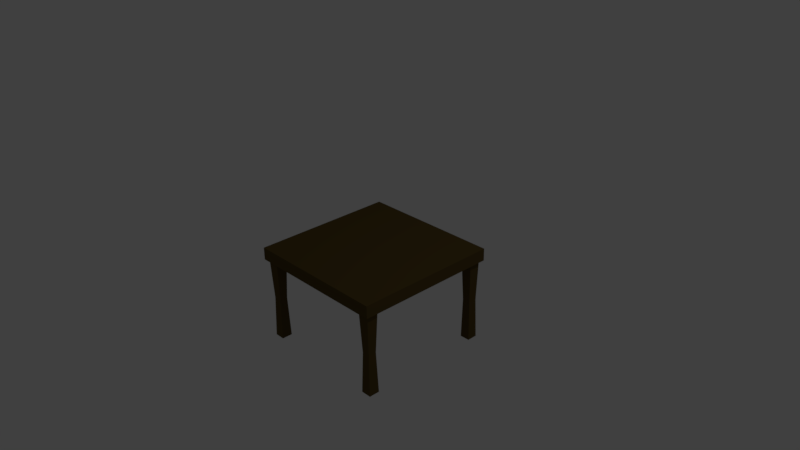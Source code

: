 # Source: table2.blend  (saved by Blender 2.77.0; exported with 4.5.12 LTS)
import bpy
from mathutils import Matrix  # noqa: F401  (used for matrix-valued properties, if any)

bpy.ops.wm.read_factory_settings(use_empty=True)
scene = bpy.context.scene
scene.name = 'Scene'

# ---- collections
col_collection_1 = bpy.data.collections.new('Collection 1'); scene.collection.children.link(col_collection_1)

# ---- materials (node trees are filled in below, after node groups)
mat_table2color = bpy.data.materials.new('table2color')
mat_table2color.alpha_threshold = 0.0
mat_table2color.diffuse_color = (0.1373, 0.07185, 0.01029, 1.0)
mat_table2color.specular_color = (0.0, 0.0, 0.0)
mat_table2color.roughness = 0.5

# ---- material node trees
mat_table2color.use_nodes = True; mat_table2color.node_tree.nodes.clear()
_N = mat_table2color.node_tree.nodes; _L = mat_table2color.node_tree.links
n0 = _N.new('ShaderNodeOutputMaterial'); n0.name = 'Material Output'; n0.location = (300, 300)
n1 = _N.new('ShaderNodeBsdfDiffuse'); n1.name = 'Diffuse BSDF'; n1.location = (10, 300)
n1.inputs[0].default_value = (0.104, 0.06883, 0.01902, 1.0)
_L.new(n1.outputs[0], n0.inputs[0])
n0.is_active_output = True

# ---- world
world_world = bpy.data.worlds.new('World'); scene.world = world_world
world_world.color = (0.05088, 0.05088, 0.05088)
world_world.use_sun_shadow = False
world_world.sun_shadow_jitter_overblur = 0.0
world_world.cycles.sampling_method = 'MANUAL'

# ---- cameras
cam_camera = bpy.data.cameras.new('Camera')
cam_camera.clip_end = 100.0
cam_camera.lens = 35.0
cam_camera.sensor_width = 32.0
cam_camera.sensor_height = 18.0
cam_camera.ortho_scale = 7.314
cam_camera.dof.focus_distance = 0.0

# ---- lights
light_lamp = bpy.data.lights.new('Lamp', 'POINT')
light_lamp.transmission_factor = 0.0
light_lamp.cutoff_distance = 30.0
light_lamp.energy = 100.0
light_lamp.shadow_buffer_clip_start = 1.001
light_lamp.shadow_soft_size = 0.1
light_lamp.shadow_maximum_resolution = 0.006
light_lamp.use_absolute_resolution = True

# ---- meshes
me_cylinder = bpy.data.meshes.new('Cylinder')
me_cylinder.from_pydata([(1.0, -0.08578, -10.17), (1.0, 0.08578, -10.17), (1.0, -0.08578, 10.17), (1.0, 0.08578, 10.17), (0.8035, -0.08578, -9.722), (0.8035, -0.08578, 9.722), (1.0, 0.08578, 9.722), (1.0, 0.08578, -9.722), (1.0, -0.08578, -9.722), (1.0, -0.08578, 9.722), (0.8035, 0.08578, -10.17), (0.8035, -0.08578, 10.17), (0.9564, 0.08578, 10.17), (0.9564, -0.08578, 10.17), (0.8035, 0.08578, -9.722), (0.9564, 0.08578, -10.17), (0.8035, 0.08578, 9.722), (0.9564, -0.08578, -10.17), (0.9564, -0.08578, 9.722), (0.8035, -0.08578, -10.17), (0.9564, -0.08578, -9.722), (0.8035, 0.08578, 10.17), (0.9564, 0.08578, 9.722), (0.9564, 0.08578, -9.722), (1.0, 0.08578, 8.112), (1.0, 0.08578, -8.112), (1.0, -0.08578, -8.112), (1.0, -0.08578, 8.112), (0.8035, -0.08578, -8.112), (0.8035, -0.08578, 8.112), (0.9564, 0.08578, -8.112), (0.9564, 0.08578, 8.112), (0.9564, -0.08578, -8.112), (0.9564, -0.08578, 8.112), (0.8035, 0.08578, -8.112), (0.8035, 0.08578, 8.112), (0.8089, 1.24, 9.665), (0.951, 1.24, 9.665), (0.8106, 1.24, -9.647), (0.9492, 1.24, -9.647), (0.951, 1.24, 8.169), (0.8089, 1.24, 8.169), (0.9492, 1.24, -8.187), (0.8106, 1.24, -8.187), (0.8226, 0.6628, -8.313), (0.9373, 0.6628, -8.313), (0.8226, 0.6628, -9.521), (0.9373, 0.6628, -9.521), (0.9341, 0.6628, 8.346), (0.8257, 0.6628, 8.346), (0.9341, 0.6628, 9.488), (0.8257, 0.6628, 9.488), (-1.0, -0.08578, -10.17), (-1.0, 0.08578, -10.17), (-1.0, -0.08578, 10.17), (-1.0, 0.08578, 10.17), (-0.8035, -0.08578, -9.722), (-0.8035, -0.08578, 9.722), (-1.0, 0.08578, 9.722), (-1.0, 0.08578, -9.722), (-1.0, -0.08578, -9.722), (-1.0, -0.08578, 9.722), (-0.8035, 0.08578, -10.17), (-0.8035, -0.08578, 10.17), (-0.9564, 0.08578, 10.17), (-0.9564, -0.08578, 10.17), (-0.8035, 0.08578, -9.722), (-0.9564, 0.08578, -10.17), (-0.8035, 0.08578, 9.722), (-0.9564, -0.08578, -10.17), (-0.9564, -0.08578, 9.722), (-0.8035, -0.08578, -10.17), (-0.9564, -0.08578, -9.722), (-0.8035, 0.08578, 10.17), (-0.9564, 0.08578, 9.722), (-0.9564, 0.08578, -9.722), (0.0, 0.08578, 10.17), (0.0, -0.08578, 10.17), (0.0, 0.08578, -10.17), (0.0, -0.08578, -10.17), (0.0, -0.08578, 9.722), (0.0, -0.08578, -9.722), (0.0, 0.08578, 9.722), (0.0, 0.08578, -9.722), (-1.0, 0.08578, 8.112), (-1.0, 0.08578, -8.112), (-1.0, -0.08578, -8.112), (-1.0, -0.08578, 8.112), (-0.8035, -0.08578, -8.112), (-0.8035, -0.08578, 8.112), (-0.9564, 0.08578, -8.112), (-0.9564, 0.08578, 8.112), (-0.9564, -0.08578, -8.112), (-0.9564, -0.08578, 8.112), (-0.8035, 0.08578, -8.112), (-0.8035, 0.08578, 8.112), (0.0, -0.08578, -8.112), (0.0, -0.08578, 8.112), (0.0, 0.08578, -8.112), (0.0, 0.08578, 8.112), (-0.8089, 1.24, 9.665), (-0.951, 1.24, 9.665), (-0.8106, 1.24, -9.647), (-0.9492, 1.24, -9.647), (-0.951, 1.24, 8.169), (-0.8089, 1.24, 8.169), (-0.9492, 1.24, -8.187), (-0.8106, 1.24, -8.187), (-0.8226, 0.6628, -8.313), (-0.9373, 0.6628, -8.313), (-0.8226, 0.6628, -9.521), (-0.9373, 0.6628, -9.521), (-0.9341, 0.6628, 8.346), (-0.8257, 0.6628, 8.346), (-0.9341, 0.6628, 9.488), (-0.8257, 0.6628, 9.488)], [], [(23, 15, 1, 7), (9, 2, 3, 6), (17, 0, 1, 15), (79, 19, 10, 78), (83, 78, 10, 14), (13, 11, 21, 12), (0, 8, 7, 1), (27, 9, 6, 24), (12, 22, 6, 3), (30, 23, 7, 25), (48, 50, 37, 40), (21, 16, 22, 12), (26, 8, 20, 32), (32, 20, 4, 28), (2, 9, 18, 13), (20, 17, 19, 4), (8, 0, 17, 20), (13, 18, 5, 11), (2, 13, 12, 3), (19, 17, 15, 10), (14, 10, 15, 23), (98, 83, 14, 34), (11, 77, 76, 21), (4, 19, 79, 81), (11, 5, 80, 77), (28, 4, 81, 96), (76, 82, 16, 21), (5, 29, 97, 80), (29, 28, 96, 97), (82, 99, 35, 16), (99, 98, 34, 35), (18, 33, 29, 5), (33, 32, 28, 29), (9, 27, 33, 18), (27, 26, 32, 33), (49, 48, 40, 41), (35, 34, 30, 31), (22, 31, 24, 6), (31, 30, 25, 24), (8, 26, 25, 7), (26, 27, 24, 25), (43, 38, 39, 42), (36, 41, 40, 37), (50, 51, 36, 37), (45, 44, 43, 42), (51, 49, 41, 36), (44, 46, 38, 43), (47, 45, 42, 39), (46, 47, 39, 38), (14, 23, 47, 46), (23, 30, 45, 47), (34, 14, 46, 44), (30, 34, 44, 45), (16, 35, 49, 51), (22, 16, 51, 50), (35, 31, 48, 49), (31, 22, 50, 48), (75, 59, 53, 67), (61, 58, 55, 54), (69, 67, 53, 52), (79, 78, 62, 71), (83, 66, 62, 78), (65, 64, 73, 63), (52, 53, 59, 60), (87, 84, 58, 61), (64, 55, 58, 74), (90, 85, 59, 75), (112, 104, 101, 114), (73, 64, 74, 68), (86, 92, 72, 60), (92, 88, 56, 72), (54, 65, 70, 61), (72, 56, 71, 69), (60, 72, 69, 52), (65, 63, 57, 70), (54, 55, 64, 65), (71, 62, 67, 69), (66, 75, 67, 62), (98, 94, 66, 83), (63, 73, 76, 77), (56, 81, 79, 71), (63, 77, 80, 57), (88, 96, 81, 56), (76, 73, 68, 82), (57, 80, 97, 89), (89, 97, 96, 88), (82, 68, 95, 99), (99, 95, 94, 98), (70, 57, 89, 93), (93, 89, 88, 92), (61, 70, 93, 87), (87, 93, 92, 86), (113, 105, 104, 112), (95, 91, 90, 94), (74, 58, 84, 91), (91, 84, 85, 90), (60, 59, 85, 86), (86, 85, 84, 87), (107, 106, 103, 102), (100, 101, 104, 105), (114, 101, 100, 115), (109, 106, 107, 108), (115, 100, 105, 113), (108, 107, 102, 110), (111, 103, 106, 109), (110, 102, 103, 111), (66, 110, 111, 75), (75, 111, 109, 90), (94, 108, 110, 66), (90, 109, 108, 94), (68, 115, 113, 95), (74, 114, 115, 68), (95, 113, 112, 91), (91, 112, 114, 74)])
me_cylinder.materials.append(mat_table2color)
me_cylinder.use_remesh_preserve_volume = False
me_cylinder.use_remesh_preserve_attributes = False
me_cylinder.use_mirror_vertex_groups = False
me_cylinder.update()

# ---- objects
ob_cylinder = bpy.data.objects.new('Cylinder', me_cylinder)
ob_lamp = bpy.data.objects.new('Lamp', light_lamp)
ob_camera = bpy.data.objects.new('Camera', cam_camera)

# ---- transforms, parenting, visibility, modifiers, constraints
ob_cylinder.location = (0.0, 0.0, 0.0)
ob_cylinder.rotation_euler = (-1.571, 0.0, 0.0)
ob_cylinder.scale = (1.0, 1.0, -0.09834)
ob_cylinder.lineart.crease_threshold = 0.0
ob_lamp.location = (4.076, 1.005, 5.904)
ob_lamp.rotation_euler = (0.6503, 0.05522, 1.866)
ob_lamp.lock_rotations_4d = False
ob_lamp.empty_display_type = 'ARROWS'
ob_lamp.color = (0.0, 0.0, 0.0, 0.0)
ob_lamp.lineart.crease_threshold = 0.0
ob_camera.location = (7.481, -6.508, 5.344)
ob_camera.rotation_euler = (1.109, 0.01082, 0.8149)
ob_camera.lock_rotations_4d = False
ob_camera.empty_display_type = 'ARROWS'
ob_camera.color = (0.0, 0.0, 0.0, 0.0)
ob_camera.display_type = 'WIRE'
ob_camera.lineart.crease_threshold = 0.0

# ---- collection membership
col_collection_1.objects.link(ob_cylinder)
col_collection_1.objects.link(ob_lamp)
col_collection_1.objects.link(ob_camera)

# ---- scene / render settings (as saved in the file)
scene.camera = ob_camera
scene.frame_start = 1; scene.frame_end = 250; scene.frame_set(1)
scene.render.engine = 'CYCLES'
scene.render.resolution_percentage = 50
scene.render.dither_intensity = 0.0
scene.cycles.use_denoising = False
scene.cycles.samples = 128
scene.cycles.sampling_pattern = 'TABULATED_SOBOL'
scene.cycles.light_sampling_threshold = 0.0
scene.cycles.use_adaptive_sampling = False
scene.cycles.use_light_tree = False
scene.cycles.blur_glossy = 0.0
scene.cycles.sample_clamp_indirect = 0.0
scene.view_settings.view_transform = 'Standard'
bpy.context.view_layer.update()
